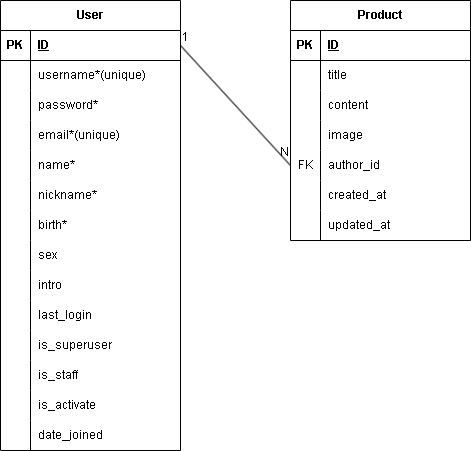

The diagram above was exported from draw.io. Its source (the exported page's mxGraphModel, read from the mxfile embedded in the PNG):
<mxGraphModel dx="1674" dy="746" grid="1" gridSize="10" guides="1" tooltips="1" connect="1" arrows="1" fold="1" page="1" pageScale="1" pageWidth="850" pageHeight="1100" math="0" shadow="0" extFonts="Permanent Marker^https://fonts.googleapis.com/css?family=Permanent+Marker">
  <root>
    <mxCell id="0" />
    <mxCell id="1" parent="0" />
    <mxCell id="tcgEpUulB3tqU-2nom_G-5" value="User" style="shape=table;startSize=30;container=1;collapsible=1;childLayout=tableLayout;fixedRows=1;rowLines=0;fontStyle=1;align=center;resizeLast=1;html=1;" parent="1" vertex="1">
      <mxGeometry x="210" y="140" width="180" height="450" as="geometry" />
    </mxCell>
    <mxCell id="tcgEpUulB3tqU-2nom_G-6" value="" style="shape=tableRow;horizontal=0;startSize=0;swimlaneHead=0;swimlaneBody=0;fillColor=none;collapsible=0;dropTarget=0;points=[[0,0.5],[1,0.5]];portConstraint=eastwest;top=0;left=0;right=0;bottom=1;" parent="tcgEpUulB3tqU-2nom_G-5" vertex="1">
      <mxGeometry y="30" width="180" height="30" as="geometry" />
    </mxCell>
    <mxCell id="tcgEpUulB3tqU-2nom_G-7" value="PK" style="shape=partialRectangle;connectable=0;fillColor=none;top=0;left=0;bottom=0;right=0;fontStyle=1;overflow=hidden;whiteSpace=wrap;html=1;" parent="tcgEpUulB3tqU-2nom_G-6" vertex="1">
      <mxGeometry width="30" height="30" as="geometry">
        <mxRectangle width="30" height="30" as="alternateBounds" />
      </mxGeometry>
    </mxCell>
    <mxCell id="tcgEpUulB3tqU-2nom_G-8" value="ID" style="shape=partialRectangle;connectable=0;fillColor=none;top=0;left=0;bottom=0;right=0;align=left;spacingLeft=6;fontStyle=5;overflow=hidden;whiteSpace=wrap;html=1;" parent="tcgEpUulB3tqU-2nom_G-6" vertex="1">
      <mxGeometry x="30" width="150" height="30" as="geometry">
        <mxRectangle width="150" height="30" as="alternateBounds" />
      </mxGeometry>
    </mxCell>
    <mxCell id="tcgEpUulB3tqU-2nom_G-9" value="" style="shape=tableRow;horizontal=0;startSize=0;swimlaneHead=0;swimlaneBody=0;fillColor=none;collapsible=0;dropTarget=0;points=[[0,0.5],[1,0.5]];portConstraint=eastwest;top=0;left=0;right=0;bottom=0;" parent="tcgEpUulB3tqU-2nom_G-5" vertex="1">
      <mxGeometry y="60" width="180" height="30" as="geometry" />
    </mxCell>
    <mxCell id="tcgEpUulB3tqU-2nom_G-10" value="" style="shape=partialRectangle;connectable=0;fillColor=none;top=0;left=0;bottom=0;right=0;editable=1;overflow=hidden;whiteSpace=wrap;html=1;" parent="tcgEpUulB3tqU-2nom_G-9" vertex="1">
      <mxGeometry width="30" height="30" as="geometry">
        <mxRectangle width="30" height="30" as="alternateBounds" />
      </mxGeometry>
    </mxCell>
    <mxCell id="tcgEpUulB3tqU-2nom_G-11" value="username*(unique)" style="shape=partialRectangle;connectable=0;fillColor=none;top=0;left=0;bottom=0;right=0;align=left;spacingLeft=6;overflow=hidden;whiteSpace=wrap;html=1;" parent="tcgEpUulB3tqU-2nom_G-9" vertex="1">
      <mxGeometry x="30" width="150" height="30" as="geometry">
        <mxRectangle width="150" height="30" as="alternateBounds" />
      </mxGeometry>
    </mxCell>
    <mxCell id="tcgEpUulB3tqU-2nom_G-12" value="" style="shape=tableRow;horizontal=0;startSize=0;swimlaneHead=0;swimlaneBody=0;fillColor=none;collapsible=0;dropTarget=0;points=[[0,0.5],[1,0.5]];portConstraint=eastwest;top=0;left=0;right=0;bottom=0;" parent="tcgEpUulB3tqU-2nom_G-5" vertex="1">
      <mxGeometry y="90" width="180" height="30" as="geometry" />
    </mxCell>
    <mxCell id="tcgEpUulB3tqU-2nom_G-13" value="" style="shape=partialRectangle;connectable=0;fillColor=none;top=0;left=0;bottom=0;right=0;editable=1;overflow=hidden;whiteSpace=wrap;html=1;" parent="tcgEpUulB3tqU-2nom_G-12" vertex="1">
      <mxGeometry width="30" height="30" as="geometry">
        <mxRectangle width="30" height="30" as="alternateBounds" />
      </mxGeometry>
    </mxCell>
    <mxCell id="tcgEpUulB3tqU-2nom_G-14" value="password*" style="shape=partialRectangle;connectable=0;fillColor=none;top=0;left=0;bottom=0;right=0;align=left;spacingLeft=6;overflow=hidden;whiteSpace=wrap;html=1;" parent="tcgEpUulB3tqU-2nom_G-12" vertex="1">
      <mxGeometry x="30" width="150" height="30" as="geometry">
        <mxRectangle width="150" height="30" as="alternateBounds" />
      </mxGeometry>
    </mxCell>
    <mxCell id="tcgEpUulB3tqU-2nom_G-15" value="" style="shape=tableRow;horizontal=0;startSize=0;swimlaneHead=0;swimlaneBody=0;fillColor=none;collapsible=0;dropTarget=0;points=[[0,0.5],[1,0.5]];portConstraint=eastwest;top=0;left=0;right=0;bottom=0;" parent="tcgEpUulB3tqU-2nom_G-5" vertex="1">
      <mxGeometry y="120" width="180" height="30" as="geometry" />
    </mxCell>
    <mxCell id="tcgEpUulB3tqU-2nom_G-16" value="" style="shape=partialRectangle;connectable=0;fillColor=none;top=0;left=0;bottom=0;right=0;editable=1;overflow=hidden;whiteSpace=wrap;html=1;" parent="tcgEpUulB3tqU-2nom_G-15" vertex="1">
      <mxGeometry width="30" height="30" as="geometry">
        <mxRectangle width="30" height="30" as="alternateBounds" />
      </mxGeometry>
    </mxCell>
    <mxCell id="tcgEpUulB3tqU-2nom_G-17" value="email*(unique)" style="shape=partialRectangle;connectable=0;fillColor=none;top=0;left=0;bottom=0;right=0;align=left;spacingLeft=6;overflow=hidden;whiteSpace=wrap;html=1;" parent="tcgEpUulB3tqU-2nom_G-15" vertex="1">
      <mxGeometry x="30" width="150" height="30" as="geometry">
        <mxRectangle width="150" height="30" as="alternateBounds" />
      </mxGeometry>
    </mxCell>
    <mxCell id="tcgEpUulB3tqU-2nom_G-18" style="shape=tableRow;horizontal=0;startSize=0;swimlaneHead=0;swimlaneBody=0;fillColor=none;collapsible=0;dropTarget=0;points=[[0,0.5],[1,0.5]];portConstraint=eastwest;top=0;left=0;right=0;bottom=0;" parent="tcgEpUulB3tqU-2nom_G-5" vertex="1">
      <mxGeometry y="150" width="180" height="30" as="geometry" />
    </mxCell>
    <mxCell id="tcgEpUulB3tqU-2nom_G-19" style="shape=partialRectangle;connectable=0;fillColor=none;top=0;left=0;bottom=0;right=0;editable=1;overflow=hidden;whiteSpace=wrap;html=1;" parent="tcgEpUulB3tqU-2nom_G-18" vertex="1">
      <mxGeometry width="30" height="30" as="geometry">
        <mxRectangle width="30" height="30" as="alternateBounds" />
      </mxGeometry>
    </mxCell>
    <mxCell id="tcgEpUulB3tqU-2nom_G-20" value="name*" style="shape=partialRectangle;connectable=0;fillColor=none;top=0;left=0;bottom=0;right=0;align=left;spacingLeft=6;overflow=hidden;whiteSpace=wrap;html=1;" parent="tcgEpUulB3tqU-2nom_G-18" vertex="1">
      <mxGeometry x="30" width="150" height="30" as="geometry">
        <mxRectangle width="150" height="30" as="alternateBounds" />
      </mxGeometry>
    </mxCell>
    <mxCell id="tcgEpUulB3tqU-2nom_G-21" style="shape=tableRow;horizontal=0;startSize=0;swimlaneHead=0;swimlaneBody=0;fillColor=none;collapsible=0;dropTarget=0;points=[[0,0.5],[1,0.5]];portConstraint=eastwest;top=0;left=0;right=0;bottom=0;" parent="tcgEpUulB3tqU-2nom_G-5" vertex="1">
      <mxGeometry y="180" width="180" height="30" as="geometry" />
    </mxCell>
    <mxCell id="tcgEpUulB3tqU-2nom_G-22" style="shape=partialRectangle;connectable=0;fillColor=none;top=0;left=0;bottom=0;right=0;editable=1;overflow=hidden;whiteSpace=wrap;html=1;" parent="tcgEpUulB3tqU-2nom_G-21" vertex="1">
      <mxGeometry width="30" height="30" as="geometry">
        <mxRectangle width="30" height="30" as="alternateBounds" />
      </mxGeometry>
    </mxCell>
    <mxCell id="tcgEpUulB3tqU-2nom_G-23" value="nickname*" style="shape=partialRectangle;connectable=0;fillColor=none;top=0;left=0;bottom=0;right=0;align=left;spacingLeft=6;overflow=hidden;whiteSpace=wrap;html=1;" parent="tcgEpUulB3tqU-2nom_G-21" vertex="1">
      <mxGeometry x="30" width="150" height="30" as="geometry">
        <mxRectangle width="150" height="30" as="alternateBounds" />
      </mxGeometry>
    </mxCell>
    <mxCell id="tcgEpUulB3tqU-2nom_G-24" style="shape=tableRow;horizontal=0;startSize=0;swimlaneHead=0;swimlaneBody=0;fillColor=none;collapsible=0;dropTarget=0;points=[[0,0.5],[1,0.5]];portConstraint=eastwest;top=0;left=0;right=0;bottom=0;" parent="tcgEpUulB3tqU-2nom_G-5" vertex="1">
      <mxGeometry y="210" width="180" height="30" as="geometry" />
    </mxCell>
    <mxCell id="tcgEpUulB3tqU-2nom_G-25" style="shape=partialRectangle;connectable=0;fillColor=none;top=0;left=0;bottom=0;right=0;editable=1;overflow=hidden;whiteSpace=wrap;html=1;" parent="tcgEpUulB3tqU-2nom_G-24" vertex="1">
      <mxGeometry width="30" height="30" as="geometry">
        <mxRectangle width="30" height="30" as="alternateBounds" />
      </mxGeometry>
    </mxCell>
    <mxCell id="tcgEpUulB3tqU-2nom_G-26" value="birth*" style="shape=partialRectangle;connectable=0;fillColor=none;top=0;left=0;bottom=0;right=0;align=left;spacingLeft=6;overflow=hidden;whiteSpace=wrap;html=1;" parent="tcgEpUulB3tqU-2nom_G-24" vertex="1">
      <mxGeometry x="30" width="150" height="30" as="geometry">
        <mxRectangle width="150" height="30" as="alternateBounds" />
      </mxGeometry>
    </mxCell>
    <mxCell id="tcgEpUulB3tqU-2nom_G-27" style="shape=tableRow;horizontal=0;startSize=0;swimlaneHead=0;swimlaneBody=0;fillColor=none;collapsible=0;dropTarget=0;points=[[0,0.5],[1,0.5]];portConstraint=eastwest;top=0;left=0;right=0;bottom=0;" parent="tcgEpUulB3tqU-2nom_G-5" vertex="1">
      <mxGeometry y="240" width="180" height="30" as="geometry" />
    </mxCell>
    <mxCell id="tcgEpUulB3tqU-2nom_G-28" style="shape=partialRectangle;connectable=0;fillColor=none;top=0;left=0;bottom=0;right=0;editable=1;overflow=hidden;whiteSpace=wrap;html=1;" parent="tcgEpUulB3tqU-2nom_G-27" vertex="1">
      <mxGeometry width="30" height="30" as="geometry">
        <mxRectangle width="30" height="30" as="alternateBounds" />
      </mxGeometry>
    </mxCell>
    <mxCell id="tcgEpUulB3tqU-2nom_G-29" value="sex" style="shape=partialRectangle;connectable=0;fillColor=none;top=0;left=0;bottom=0;right=0;align=left;spacingLeft=6;overflow=hidden;whiteSpace=wrap;html=1;" parent="tcgEpUulB3tqU-2nom_G-27" vertex="1">
      <mxGeometry x="30" width="150" height="30" as="geometry">
        <mxRectangle width="150" height="30" as="alternateBounds" />
      </mxGeometry>
    </mxCell>
    <mxCell id="tcgEpUulB3tqU-2nom_G-30" style="shape=tableRow;horizontal=0;startSize=0;swimlaneHead=0;swimlaneBody=0;fillColor=none;collapsible=0;dropTarget=0;points=[[0,0.5],[1,0.5]];portConstraint=eastwest;top=0;left=0;right=0;bottom=0;" parent="tcgEpUulB3tqU-2nom_G-5" vertex="1">
      <mxGeometry y="270" width="180" height="30" as="geometry" />
    </mxCell>
    <mxCell id="tcgEpUulB3tqU-2nom_G-31" style="shape=partialRectangle;connectable=0;fillColor=none;top=0;left=0;bottom=0;right=0;editable=1;overflow=hidden;whiteSpace=wrap;html=1;" parent="tcgEpUulB3tqU-2nom_G-30" vertex="1">
      <mxGeometry width="30" height="30" as="geometry">
        <mxRectangle width="30" height="30" as="alternateBounds" />
      </mxGeometry>
    </mxCell>
    <mxCell id="tcgEpUulB3tqU-2nom_G-32" value="intro" style="shape=partialRectangle;connectable=0;fillColor=none;top=0;left=0;bottom=0;right=0;align=left;spacingLeft=6;overflow=hidden;whiteSpace=wrap;html=1;" parent="tcgEpUulB3tqU-2nom_G-30" vertex="1">
      <mxGeometry x="30" width="150" height="30" as="geometry">
        <mxRectangle width="150" height="30" as="alternateBounds" />
      </mxGeometry>
    </mxCell>
    <mxCell id="tcgEpUulB3tqU-2nom_G-33" style="shape=tableRow;horizontal=0;startSize=0;swimlaneHead=0;swimlaneBody=0;fillColor=none;collapsible=0;dropTarget=0;points=[[0,0.5],[1,0.5]];portConstraint=eastwest;top=0;left=0;right=0;bottom=0;" parent="tcgEpUulB3tqU-2nom_G-5" vertex="1">
      <mxGeometry y="300" width="180" height="30" as="geometry" />
    </mxCell>
    <mxCell id="tcgEpUulB3tqU-2nom_G-34" style="shape=partialRectangle;connectable=0;fillColor=none;top=0;left=0;bottom=0;right=0;editable=1;overflow=hidden;whiteSpace=wrap;html=1;" parent="tcgEpUulB3tqU-2nom_G-33" vertex="1">
      <mxGeometry width="30" height="30" as="geometry">
        <mxRectangle width="30" height="30" as="alternateBounds" />
      </mxGeometry>
    </mxCell>
    <mxCell id="tcgEpUulB3tqU-2nom_G-35" value="last_login" style="shape=partialRectangle;connectable=0;fillColor=none;top=0;left=0;bottom=0;right=0;align=left;spacingLeft=6;overflow=hidden;whiteSpace=wrap;html=1;" parent="tcgEpUulB3tqU-2nom_G-33" vertex="1">
      <mxGeometry x="30" width="150" height="30" as="geometry">
        <mxRectangle width="150" height="30" as="alternateBounds" />
      </mxGeometry>
    </mxCell>
    <mxCell id="tcgEpUulB3tqU-2nom_G-36" style="shape=tableRow;horizontal=0;startSize=0;swimlaneHead=0;swimlaneBody=0;fillColor=none;collapsible=0;dropTarget=0;points=[[0,0.5],[1,0.5]];portConstraint=eastwest;top=0;left=0;right=0;bottom=0;" parent="tcgEpUulB3tqU-2nom_G-5" vertex="1">
      <mxGeometry y="330" width="180" height="30" as="geometry" />
    </mxCell>
    <mxCell id="tcgEpUulB3tqU-2nom_G-37" style="shape=partialRectangle;connectable=0;fillColor=none;top=0;left=0;bottom=0;right=0;editable=1;overflow=hidden;whiteSpace=wrap;html=1;" parent="tcgEpUulB3tqU-2nom_G-36" vertex="1">
      <mxGeometry width="30" height="30" as="geometry">
        <mxRectangle width="30" height="30" as="alternateBounds" />
      </mxGeometry>
    </mxCell>
    <mxCell id="tcgEpUulB3tqU-2nom_G-38" value="is_superuser" style="shape=partialRectangle;connectable=0;fillColor=none;top=0;left=0;bottom=0;right=0;align=left;spacingLeft=6;overflow=hidden;whiteSpace=wrap;html=1;" parent="tcgEpUulB3tqU-2nom_G-36" vertex="1">
      <mxGeometry x="30" width="150" height="30" as="geometry">
        <mxRectangle width="150" height="30" as="alternateBounds" />
      </mxGeometry>
    </mxCell>
    <mxCell id="tcgEpUulB3tqU-2nom_G-39" style="shape=tableRow;horizontal=0;startSize=0;swimlaneHead=0;swimlaneBody=0;fillColor=none;collapsible=0;dropTarget=0;points=[[0,0.5],[1,0.5]];portConstraint=eastwest;top=0;left=0;right=0;bottom=0;" parent="tcgEpUulB3tqU-2nom_G-5" vertex="1">
      <mxGeometry y="360" width="180" height="30" as="geometry" />
    </mxCell>
    <mxCell id="tcgEpUulB3tqU-2nom_G-40" style="shape=partialRectangle;connectable=0;fillColor=none;top=0;left=0;bottom=0;right=0;editable=1;overflow=hidden;whiteSpace=wrap;html=1;" parent="tcgEpUulB3tqU-2nom_G-39" vertex="1">
      <mxGeometry width="30" height="30" as="geometry">
        <mxRectangle width="30" height="30" as="alternateBounds" />
      </mxGeometry>
    </mxCell>
    <mxCell id="tcgEpUulB3tqU-2nom_G-41" value="is_staff" style="shape=partialRectangle;connectable=0;fillColor=none;top=0;left=0;bottom=0;right=0;align=left;spacingLeft=6;overflow=hidden;whiteSpace=wrap;html=1;" parent="tcgEpUulB3tqU-2nom_G-39" vertex="1">
      <mxGeometry x="30" width="150" height="30" as="geometry">
        <mxRectangle width="150" height="30" as="alternateBounds" />
      </mxGeometry>
    </mxCell>
    <mxCell id="tcgEpUulB3tqU-2nom_G-42" style="shape=tableRow;horizontal=0;startSize=0;swimlaneHead=0;swimlaneBody=0;fillColor=none;collapsible=0;dropTarget=0;points=[[0,0.5],[1,0.5]];portConstraint=eastwest;top=0;left=0;right=0;bottom=0;" parent="tcgEpUulB3tqU-2nom_G-5" vertex="1">
      <mxGeometry y="390" width="180" height="30" as="geometry" />
    </mxCell>
    <mxCell id="tcgEpUulB3tqU-2nom_G-43" style="shape=partialRectangle;connectable=0;fillColor=none;top=0;left=0;bottom=0;right=0;editable=1;overflow=hidden;whiteSpace=wrap;html=1;" parent="tcgEpUulB3tqU-2nom_G-42" vertex="1">
      <mxGeometry width="30" height="30" as="geometry">
        <mxRectangle width="30" height="30" as="alternateBounds" />
      </mxGeometry>
    </mxCell>
    <mxCell id="tcgEpUulB3tqU-2nom_G-44" value="is_activate" style="shape=partialRectangle;connectable=0;fillColor=none;top=0;left=0;bottom=0;right=0;align=left;spacingLeft=6;overflow=hidden;whiteSpace=wrap;html=1;" parent="tcgEpUulB3tqU-2nom_G-42" vertex="1">
      <mxGeometry x="30" width="150" height="30" as="geometry">
        <mxRectangle width="150" height="30" as="alternateBounds" />
      </mxGeometry>
    </mxCell>
    <mxCell id="tcgEpUulB3tqU-2nom_G-45" style="shape=tableRow;horizontal=0;startSize=0;swimlaneHead=0;swimlaneBody=0;fillColor=none;collapsible=0;dropTarget=0;points=[[0,0.5],[1,0.5]];portConstraint=eastwest;top=0;left=0;right=0;bottom=0;" parent="tcgEpUulB3tqU-2nom_G-5" vertex="1">
      <mxGeometry y="420" width="180" height="30" as="geometry" />
    </mxCell>
    <mxCell id="tcgEpUulB3tqU-2nom_G-46" style="shape=partialRectangle;connectable=0;fillColor=none;top=0;left=0;bottom=0;right=0;editable=1;overflow=hidden;whiteSpace=wrap;html=1;" parent="tcgEpUulB3tqU-2nom_G-45" vertex="1">
      <mxGeometry width="30" height="30" as="geometry">
        <mxRectangle width="30" height="30" as="alternateBounds" />
      </mxGeometry>
    </mxCell>
    <mxCell id="tcgEpUulB3tqU-2nom_G-47" value="date_joined" style="shape=partialRectangle;connectable=0;fillColor=none;top=0;left=0;bottom=0;right=0;align=left;spacingLeft=6;overflow=hidden;whiteSpace=wrap;html=1;" parent="tcgEpUulB3tqU-2nom_G-45" vertex="1">
      <mxGeometry x="30" width="150" height="30" as="geometry">
        <mxRectangle width="150" height="30" as="alternateBounds" />
      </mxGeometry>
    </mxCell>
    <mxCell id="tcgEpUulB3tqU-2nom_G-51" value="Product" style="shape=table;startSize=30;container=1;collapsible=1;childLayout=tableLayout;fixedRows=1;rowLines=0;fontStyle=1;align=center;resizeLast=1;html=1;" parent="1" vertex="1">
      <mxGeometry x="500" y="140" width="180" height="240" as="geometry" />
    </mxCell>
    <mxCell id="tcgEpUulB3tqU-2nom_G-52" value="" style="shape=tableRow;horizontal=0;startSize=0;swimlaneHead=0;swimlaneBody=0;fillColor=none;collapsible=0;dropTarget=0;points=[[0,0.5],[1,0.5]];portConstraint=eastwest;top=0;left=0;right=0;bottom=1;" parent="tcgEpUulB3tqU-2nom_G-51" vertex="1">
      <mxGeometry y="30" width="180" height="30" as="geometry" />
    </mxCell>
    <mxCell id="tcgEpUulB3tqU-2nom_G-53" value="PK" style="shape=partialRectangle;connectable=0;fillColor=none;top=0;left=0;bottom=0;right=0;fontStyle=1;overflow=hidden;whiteSpace=wrap;html=1;" parent="tcgEpUulB3tqU-2nom_G-52" vertex="1">
      <mxGeometry width="30" height="30" as="geometry">
        <mxRectangle width="30" height="30" as="alternateBounds" />
      </mxGeometry>
    </mxCell>
    <mxCell id="tcgEpUulB3tqU-2nom_G-54" value="ID" style="shape=partialRectangle;connectable=0;fillColor=none;top=0;left=0;bottom=0;right=0;align=left;spacingLeft=6;fontStyle=5;overflow=hidden;whiteSpace=wrap;html=1;" parent="tcgEpUulB3tqU-2nom_G-52" vertex="1">
      <mxGeometry x="30" width="150" height="30" as="geometry">
        <mxRectangle width="150" height="30" as="alternateBounds" />
      </mxGeometry>
    </mxCell>
    <mxCell id="tcgEpUulB3tqU-2nom_G-55" value="" style="shape=tableRow;horizontal=0;startSize=0;swimlaneHead=0;swimlaneBody=0;fillColor=none;collapsible=0;dropTarget=0;points=[[0,0.5],[1,0.5]];portConstraint=eastwest;top=0;left=0;right=0;bottom=0;" parent="tcgEpUulB3tqU-2nom_G-51" vertex="1">
      <mxGeometry y="60" width="180" height="30" as="geometry" />
    </mxCell>
    <mxCell id="tcgEpUulB3tqU-2nom_G-56" value="" style="shape=partialRectangle;connectable=0;fillColor=none;top=0;left=0;bottom=0;right=0;editable=1;overflow=hidden;whiteSpace=wrap;html=1;" parent="tcgEpUulB3tqU-2nom_G-55" vertex="1">
      <mxGeometry width="30" height="30" as="geometry">
        <mxRectangle width="30" height="30" as="alternateBounds" />
      </mxGeometry>
    </mxCell>
    <mxCell id="tcgEpUulB3tqU-2nom_G-57" value="title" style="shape=partialRectangle;connectable=0;fillColor=none;top=0;left=0;bottom=0;right=0;align=left;spacingLeft=6;overflow=hidden;whiteSpace=wrap;html=1;" parent="tcgEpUulB3tqU-2nom_G-55" vertex="1">
      <mxGeometry x="30" width="150" height="30" as="geometry">
        <mxRectangle width="150" height="30" as="alternateBounds" />
      </mxGeometry>
    </mxCell>
    <mxCell id="tcgEpUulB3tqU-2nom_G-58" value="" style="shape=tableRow;horizontal=0;startSize=0;swimlaneHead=0;swimlaneBody=0;fillColor=none;collapsible=0;dropTarget=0;points=[[0,0.5],[1,0.5]];portConstraint=eastwest;top=0;left=0;right=0;bottom=0;" parent="tcgEpUulB3tqU-2nom_G-51" vertex="1">
      <mxGeometry y="90" width="180" height="30" as="geometry" />
    </mxCell>
    <mxCell id="tcgEpUulB3tqU-2nom_G-59" value="" style="shape=partialRectangle;connectable=0;fillColor=none;top=0;left=0;bottom=0;right=0;editable=1;overflow=hidden;whiteSpace=wrap;html=1;" parent="tcgEpUulB3tqU-2nom_G-58" vertex="1">
      <mxGeometry width="30" height="30" as="geometry">
        <mxRectangle width="30" height="30" as="alternateBounds" />
      </mxGeometry>
    </mxCell>
    <mxCell id="tcgEpUulB3tqU-2nom_G-60" value="content" style="shape=partialRectangle;connectable=0;fillColor=none;top=0;left=0;bottom=0;right=0;align=left;spacingLeft=6;overflow=hidden;whiteSpace=wrap;html=1;" parent="tcgEpUulB3tqU-2nom_G-58" vertex="1">
      <mxGeometry x="30" width="150" height="30" as="geometry">
        <mxRectangle width="150" height="30" as="alternateBounds" />
      </mxGeometry>
    </mxCell>
    <mxCell id="tcgEpUulB3tqU-2nom_G-61" value="" style="shape=tableRow;horizontal=0;startSize=0;swimlaneHead=0;swimlaneBody=0;fillColor=none;collapsible=0;dropTarget=0;points=[[0,0.5],[1,0.5]];portConstraint=eastwest;top=0;left=0;right=0;bottom=0;" parent="tcgEpUulB3tqU-2nom_G-51" vertex="1">
      <mxGeometry y="120" width="180" height="30" as="geometry" />
    </mxCell>
    <mxCell id="tcgEpUulB3tqU-2nom_G-62" value="" style="shape=partialRectangle;connectable=0;fillColor=none;top=0;left=0;bottom=0;right=0;editable=1;overflow=hidden;whiteSpace=wrap;html=1;" parent="tcgEpUulB3tqU-2nom_G-61" vertex="1">
      <mxGeometry width="30" height="30" as="geometry">
        <mxRectangle width="30" height="30" as="alternateBounds" />
      </mxGeometry>
    </mxCell>
    <mxCell id="tcgEpUulB3tqU-2nom_G-63" value="image" style="shape=partialRectangle;connectable=0;fillColor=none;top=0;left=0;bottom=0;right=0;align=left;spacingLeft=6;overflow=hidden;whiteSpace=wrap;html=1;" parent="tcgEpUulB3tqU-2nom_G-61" vertex="1">
      <mxGeometry x="30" width="150" height="30" as="geometry">
        <mxRectangle width="150" height="30" as="alternateBounds" />
      </mxGeometry>
    </mxCell>
    <mxCell id="tcgEpUulB3tqU-2nom_G-64" style="shape=tableRow;horizontal=0;startSize=0;swimlaneHead=0;swimlaneBody=0;fillColor=none;collapsible=0;dropTarget=0;points=[[0,0.5],[1,0.5]];portConstraint=eastwest;top=0;left=0;right=0;bottom=0;" parent="tcgEpUulB3tqU-2nom_G-51" vertex="1">
      <mxGeometry y="150" width="180" height="30" as="geometry" />
    </mxCell>
    <mxCell id="tcgEpUulB3tqU-2nom_G-65" value="FK" style="shape=partialRectangle;connectable=0;fillColor=none;top=0;left=0;bottom=0;right=0;editable=1;overflow=hidden;whiteSpace=wrap;html=1;" parent="tcgEpUulB3tqU-2nom_G-64" vertex="1">
      <mxGeometry width="30" height="30" as="geometry">
        <mxRectangle width="30" height="30" as="alternateBounds" />
      </mxGeometry>
    </mxCell>
    <mxCell id="tcgEpUulB3tqU-2nom_G-66" value="author_id" style="shape=partialRectangle;connectable=0;fillColor=none;top=0;left=0;bottom=0;right=0;align=left;spacingLeft=6;overflow=hidden;whiteSpace=wrap;html=1;" parent="tcgEpUulB3tqU-2nom_G-64" vertex="1">
      <mxGeometry x="30" width="150" height="30" as="geometry">
        <mxRectangle width="150" height="30" as="alternateBounds" />
      </mxGeometry>
    </mxCell>
    <mxCell id="si2yZ2jZkMf59Nx_HrbE-1" style="shape=tableRow;horizontal=0;startSize=0;swimlaneHead=0;swimlaneBody=0;fillColor=none;collapsible=0;dropTarget=0;points=[[0,0.5],[1,0.5]];portConstraint=eastwest;top=0;left=0;right=0;bottom=0;" vertex="1" parent="tcgEpUulB3tqU-2nom_G-51">
      <mxGeometry y="180" width="180" height="30" as="geometry" />
    </mxCell>
    <mxCell id="si2yZ2jZkMf59Nx_HrbE-2" style="shape=partialRectangle;connectable=0;fillColor=none;top=0;left=0;bottom=0;right=0;editable=1;overflow=hidden;whiteSpace=wrap;html=1;" vertex="1" parent="si2yZ2jZkMf59Nx_HrbE-1">
      <mxGeometry width="30" height="30" as="geometry">
        <mxRectangle width="30" height="30" as="alternateBounds" />
      </mxGeometry>
    </mxCell>
    <mxCell id="si2yZ2jZkMf59Nx_HrbE-3" value="created_at" style="shape=partialRectangle;connectable=0;fillColor=none;top=0;left=0;bottom=0;right=0;align=left;spacingLeft=6;overflow=hidden;whiteSpace=wrap;html=1;" vertex="1" parent="si2yZ2jZkMf59Nx_HrbE-1">
      <mxGeometry x="30" width="150" height="30" as="geometry">
        <mxRectangle width="150" height="30" as="alternateBounds" />
      </mxGeometry>
    </mxCell>
    <mxCell id="si2yZ2jZkMf59Nx_HrbE-4" style="shape=tableRow;horizontal=0;startSize=0;swimlaneHead=0;swimlaneBody=0;fillColor=none;collapsible=0;dropTarget=0;points=[[0,0.5],[1,0.5]];portConstraint=eastwest;top=0;left=0;right=0;bottom=0;" vertex="1" parent="tcgEpUulB3tqU-2nom_G-51">
      <mxGeometry y="210" width="180" height="30" as="geometry" />
    </mxCell>
    <mxCell id="si2yZ2jZkMf59Nx_HrbE-5" style="shape=partialRectangle;connectable=0;fillColor=none;top=0;left=0;bottom=0;right=0;editable=1;overflow=hidden;whiteSpace=wrap;html=1;" vertex="1" parent="si2yZ2jZkMf59Nx_HrbE-4">
      <mxGeometry width="30" height="30" as="geometry">
        <mxRectangle width="30" height="30" as="alternateBounds" />
      </mxGeometry>
    </mxCell>
    <mxCell id="si2yZ2jZkMf59Nx_HrbE-6" value="updated_at" style="shape=partialRectangle;connectable=0;fillColor=none;top=0;left=0;bottom=0;right=0;align=left;spacingLeft=6;overflow=hidden;whiteSpace=wrap;html=1;" vertex="1" parent="si2yZ2jZkMf59Nx_HrbE-4">
      <mxGeometry x="30" width="150" height="30" as="geometry">
        <mxRectangle width="150" height="30" as="alternateBounds" />
      </mxGeometry>
    </mxCell>
    <mxCell id="tcgEpUulB3tqU-2nom_G-67" value="" style="endArrow=none;html=1;rounded=0;entryX=0;entryY=0.5;entryDx=0;entryDy=0;exitX=1;exitY=0.5;exitDx=0;exitDy=0;" parent="1" source="tcgEpUulB3tqU-2nom_G-6" target="tcgEpUulB3tqU-2nom_G-64" edge="1">
      <mxGeometry relative="1" as="geometry">
        <mxPoint x="340" y="380" as="sourcePoint" />
        <mxPoint x="500" y="380" as="targetPoint" />
      </mxGeometry>
    </mxCell>
    <mxCell id="tcgEpUulB3tqU-2nom_G-68" value="1" style="resizable=0;html=1;whiteSpace=wrap;align=left;verticalAlign=bottom;" parent="tcgEpUulB3tqU-2nom_G-67" connectable="0" vertex="1">
      <mxGeometry x="-1" relative="1" as="geometry" />
    </mxCell>
    <mxCell id="tcgEpUulB3tqU-2nom_G-69" value="N" style="resizable=0;html=1;whiteSpace=wrap;align=right;verticalAlign=bottom;" parent="tcgEpUulB3tqU-2nom_G-67" connectable="0" vertex="1">
      <mxGeometry x="1" relative="1" as="geometry">
        <mxPoint y="-5" as="offset" />
      </mxGeometry>
    </mxCell>
  </root>
</mxGraphModel>